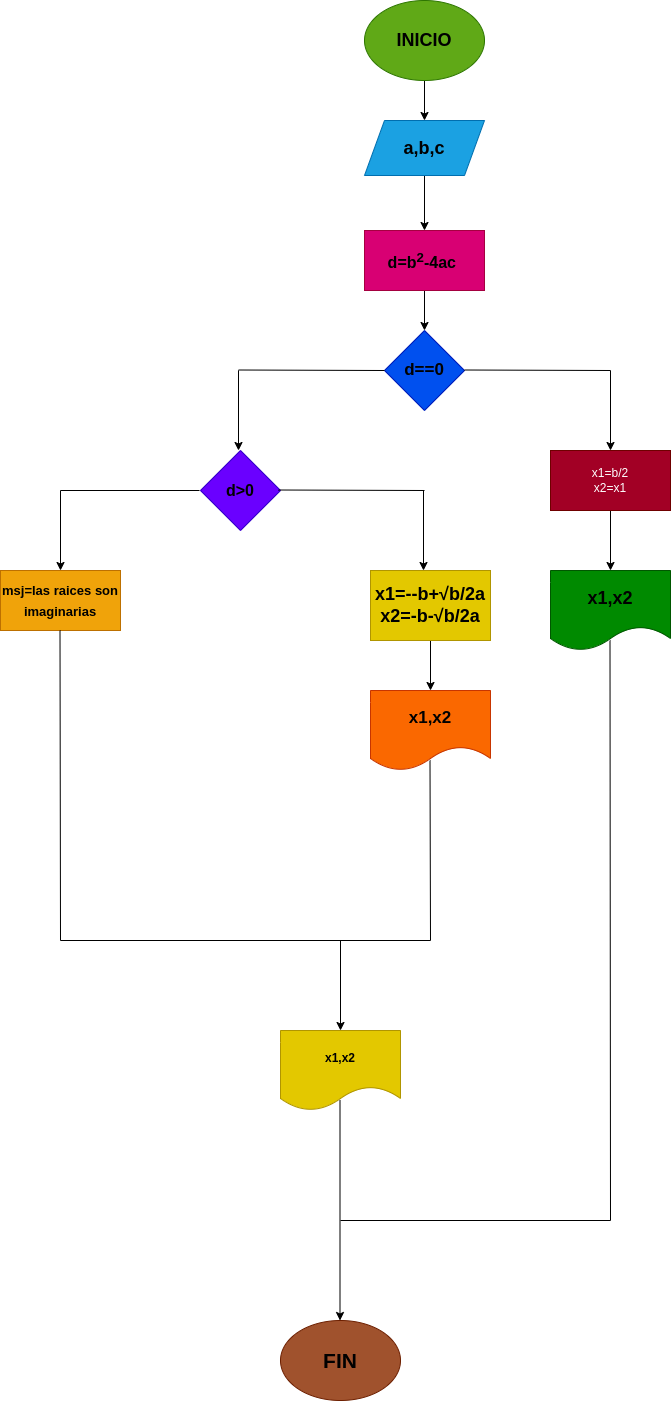

The diagram above was exported from draw.io. Its source (the exported page's mxGraphModel, read from the mxfile embedded in the PNG):
<mxGraphModel dx="2316" dy="411" grid="1" gridSize="10" guides="1" tooltips="1" connect="1" arrows="1" fold="1" page="1" pageScale="1" pageWidth="1654" pageHeight="2336" math="0" shadow="0">
  <root>
    <mxCell id="0" />
    <mxCell id="1" parent="0" />
    <mxCell id="2" value="" style="edgeStyle=none;html=1;" edge="1" parent="1" source="3" target="5">
      <mxGeometry relative="1" as="geometry" />
    </mxCell>
    <mxCell id="3" value="&lt;font color=&quot;#000000&quot; style=&quot;font-size: 18px;&quot;&gt;&lt;b&gt;INICIO&lt;/b&gt;&lt;/font&gt;" style="ellipse;whiteSpace=wrap;html=1;fillColor=#60a917;fontColor=#ffffff;strokeColor=#2D7600;" vertex="1" parent="1">
      <mxGeometry x="354" y="380" width="120" height="80" as="geometry" />
    </mxCell>
    <mxCell id="4" value="" style="edgeStyle=none;html=1;" edge="1" parent="1" source="5" target="7">
      <mxGeometry relative="1" as="geometry" />
    </mxCell>
    <mxCell id="5" value="&lt;b&gt;&lt;font color=&quot;#000000&quot; style=&quot;font-size: 18px;&quot;&gt;a,b,c&lt;/font&gt;&lt;/b&gt;" style="shape=parallelogram;perimeter=parallelogramPerimeter;whiteSpace=wrap;html=1;fixedSize=1;fillColor=#1ba1e2;fontColor=#ffffff;strokeColor=#006EAF;" vertex="1" parent="1">
      <mxGeometry x="354" y="500" width="120" height="55" as="geometry" />
    </mxCell>
    <mxCell id="6" value="" style="edgeStyle=none;html=1;" edge="1" parent="1" source="7" target="8">
      <mxGeometry relative="1" as="geometry" />
    </mxCell>
    <mxCell id="7" value="&lt;b style=&quot;font-size: 16px;&quot;&gt;&lt;font color=&quot;#000000&quot; style=&quot;font-size: 16px;&quot;&gt;d=b&lt;sup style=&quot;&quot;&gt;2&lt;/sup&gt;-4ac&lt;/font&gt;&lt;/b&gt;&lt;sup style=&quot;font-size: 16px;&quot;&gt;&lt;b style=&quot;&quot;&gt;&lt;font color=&quot;#000000&quot; style=&quot;font-size: 16px;&quot;&gt;&amp;nbsp;&lt;/font&gt;&lt;/b&gt;&lt;br&gt;&lt;/sup&gt;" style="rounded=0;whiteSpace=wrap;html=1;align=center;fillColor=#d80073;fontColor=#ffffff;strokeColor=#A50040;" vertex="1" parent="1">
      <mxGeometry x="354" y="610" width="120" height="60" as="geometry" />
    </mxCell>
    <mxCell id="8" value="&lt;font color=&quot;#000000&quot; style=&quot;font-size: 17px;&quot;&gt;&lt;b&gt;d==0&lt;/b&gt;&lt;/font&gt;" style="rhombus;whiteSpace=wrap;html=1;fillColor=#0050ef;fontColor=#ffffff;strokeColor=#001DBC;" vertex="1" parent="1">
      <mxGeometry x="374" y="710" width="80" height="80" as="geometry" />
    </mxCell>
    <mxCell id="9" value="" style="endArrow=none;html=1;" edge="1" parent="1">
      <mxGeometry width="50" height="50" relative="1" as="geometry">
        <mxPoint x="454" y="749.5" as="sourcePoint" />
        <mxPoint x="600" y="750" as="targetPoint" />
      </mxGeometry>
    </mxCell>
    <mxCell id="10" value="" style="endArrow=classic;html=1;" edge="1" parent="1">
      <mxGeometry width="50" height="50" relative="1" as="geometry">
        <mxPoint x="600" y="750" as="sourcePoint" />
        <mxPoint x="600" y="830" as="targetPoint" />
      </mxGeometry>
    </mxCell>
    <mxCell id="11" value="" style="edgeStyle=none;html=1;" edge="1" parent="1" source="12" target="16">
      <mxGeometry relative="1" as="geometry" />
    </mxCell>
    <mxCell id="12" value="x1=b/2&lt;br&gt;x2=x1" style="rounded=0;whiteSpace=wrap;html=1;fillColor=#a20025;fontColor=#ffffff;strokeColor=#6F0000;" vertex="1" parent="1">
      <mxGeometry x="540" y="830" width="120" height="60" as="geometry" />
    </mxCell>
    <mxCell id="13" value="" style="endArrow=none;html=1;" edge="1" parent="1">
      <mxGeometry width="50" height="50" relative="1" as="geometry">
        <mxPoint x="228" y="749.5" as="sourcePoint" />
        <mxPoint x="374" y="750" as="targetPoint" />
      </mxGeometry>
    </mxCell>
    <mxCell id="14" value="" style="endArrow=classic;html=1;" edge="1" parent="1">
      <mxGeometry width="50" height="50" relative="1" as="geometry">
        <mxPoint x="228" y="750" as="sourcePoint" />
        <mxPoint x="228" y="830" as="targetPoint" />
      </mxGeometry>
    </mxCell>
    <mxCell id="15" value="&lt;b&gt;&lt;font style=&quot;font-size: 16px;&quot; color=&quot;#000000&quot;&gt;d&amp;gt;0&lt;/font&gt;&lt;/b&gt;" style="rhombus;whiteSpace=wrap;html=1;fillColor=#6a00ff;fontColor=#ffffff;strokeColor=#3700CC;" vertex="1" parent="1">
      <mxGeometry x="190" y="830" width="80" height="80" as="geometry" />
    </mxCell>
    <mxCell id="16" value="&lt;b&gt;&lt;font color=&quot;#000000&quot; style=&quot;font-size: 18px;&quot;&gt;x1,x2&lt;/font&gt;&lt;/b&gt;" style="shape=document;whiteSpace=wrap;html=1;boundedLbl=1;fillColor=#008a00;fontColor=#ffffff;strokeColor=#005700;" vertex="1" parent="1">
      <mxGeometry x="540" y="950" width="120" height="80" as="geometry" />
    </mxCell>
    <mxCell id="17" value="" style="endArrow=none;html=1;" edge="1" parent="1">
      <mxGeometry width="50" height="50" relative="1" as="geometry">
        <mxPoint x="268" y="869.5" as="sourcePoint" />
        <mxPoint x="414" y="870" as="targetPoint" />
      </mxGeometry>
    </mxCell>
    <mxCell id="18" value="" style="endArrow=classic;html=1;" edge="1" parent="1">
      <mxGeometry width="50" height="50" relative="1" as="geometry">
        <mxPoint x="413" y="870" as="sourcePoint" />
        <mxPoint x="413" y="950" as="targetPoint" />
      </mxGeometry>
    </mxCell>
    <mxCell id="19" value="" style="edgeStyle=none;html=1;fontSize=17;" edge="1" parent="1" source="20" target="21">
      <mxGeometry relative="1" as="geometry" />
    </mxCell>
    <mxCell id="20" value="&lt;font style=&quot;font-size: 18px;&quot;&gt;&lt;b&gt;x1=-&lt;span style=&quot;font-family: &amp;quot;Google Sans&amp;quot;, arial, sans-serif; text-align: left;&quot;&gt;&lt;font style=&quot;font-size: 18px;&quot;&gt;-b+√b/2a&lt;br&gt;x2=&lt;/font&gt;&lt;/span&gt;&lt;span style=&quot;font-family: &amp;quot;Google Sans&amp;quot;, arial, sans-serif; text-align: left;&quot;&gt;-b-√b/2a&lt;/span&gt;&lt;/b&gt;&lt;/font&gt;&lt;span style=&quot;font-family: &amp;quot;Google Sans&amp;quot;, arial, sans-serif; text-align: left;&quot;&gt;&lt;font style=&quot;font-size: 17px;&quot;&gt;&lt;br&gt;&lt;/font&gt;&lt;/span&gt;" style="rounded=0;whiteSpace=wrap;html=1;fillColor=#e3c800;fontColor=#000000;strokeColor=#B09500;labelBackgroundColor=none;labelBorderColor=none;" vertex="1" parent="1">
      <mxGeometry x="360" y="950" width="120" height="70" as="geometry" />
    </mxCell>
    <mxCell id="21" value="&lt;b&gt;&lt;font style=&quot;font-size: 17px;&quot;&gt;x1,x2&lt;/font&gt;&lt;/b&gt;" style="shape=document;whiteSpace=wrap;html=1;boundedLbl=1;fillColor=#fa6800;fontColor=#000000;strokeColor=#C73500;" vertex="1" parent="1">
      <mxGeometry x="360" y="1070" width="120" height="80" as="geometry" />
    </mxCell>
    <mxCell id="22" value="" style="endArrow=none;html=1;" edge="1" parent="1">
      <mxGeometry width="50" height="50" relative="1" as="geometry">
        <mxPoint x="50" y="870" as="sourcePoint" />
        <mxPoint x="189" y="870" as="targetPoint" />
      </mxGeometry>
    </mxCell>
    <mxCell id="23" value="" style="endArrow=classic;html=1;" edge="1" parent="1">
      <mxGeometry width="50" height="50" relative="1" as="geometry">
        <mxPoint x="50" y="870" as="sourcePoint" />
        <mxPoint x="50" y="950" as="targetPoint" />
      </mxGeometry>
    </mxCell>
    <mxCell id="24" value="&lt;font style=&quot;font-size: 13px;&quot;&gt;&lt;b&gt;msj=las raices son imaginarias&lt;/b&gt;&lt;/font&gt;" style="rounded=0;whiteSpace=wrap;html=1;fontSize=17;fillColor=#f0a30a;fontColor=#000000;strokeColor=#BD7000;" vertex="1" parent="1">
      <mxGeometry x="-10" y="950" width="120" height="60" as="geometry" />
    </mxCell>
    <mxCell id="25" value="" style="endArrow=none;html=1;fontSize=13;" edge="1" parent="1">
      <mxGeometry width="50" height="50" relative="1" as="geometry">
        <mxPoint x="50" y="1320" as="sourcePoint" />
        <mxPoint x="49.5" y="1010" as="targetPoint" />
      </mxGeometry>
    </mxCell>
    <mxCell id="26" value="" style="endArrow=none;html=1;fontSize=13;" edge="1" parent="1">
      <mxGeometry width="50" height="50" relative="1" as="geometry">
        <mxPoint x="420" y="1320" as="sourcePoint" />
        <mxPoint x="419.5" y="1140" as="targetPoint" />
      </mxGeometry>
    </mxCell>
    <mxCell id="27" value="" style="endArrow=none;html=1;fontSize=13;" edge="1" parent="1">
      <mxGeometry width="50" height="50" relative="1" as="geometry">
        <mxPoint x="600" y="1600" as="sourcePoint" />
        <mxPoint x="599.5" y="1020" as="targetPoint" />
      </mxGeometry>
    </mxCell>
    <mxCell id="28" value="" style="endArrow=none;html=1;fontSize=13;" edge="1" parent="1">
      <mxGeometry width="50" height="50" relative="1" as="geometry">
        <mxPoint x="50" y="1320" as="sourcePoint" />
        <mxPoint x="420" y="1320" as="targetPoint" />
      </mxGeometry>
    </mxCell>
    <mxCell id="29" value="" style="endArrow=classic;html=1;fontSize=13;" edge="1" parent="1">
      <mxGeometry width="50" height="50" relative="1" as="geometry">
        <mxPoint x="330" y="1320" as="sourcePoint" />
        <mxPoint x="330" y="1410" as="targetPoint" />
      </mxGeometry>
    </mxCell>
    <mxCell id="30" value="&lt;b&gt;x1,x2&lt;/b&gt;" style="shape=document;whiteSpace=wrap;html=1;boundedLbl=1;fillColor=#e3c800;fontColor=#000000;strokeColor=#B09500;" vertex="1" parent="1">
      <mxGeometry x="270" y="1410" width="120" height="80" as="geometry" />
    </mxCell>
    <mxCell id="31" value="" style="endArrow=classic;html=1;fontSize=13;" edge="1" parent="1">
      <mxGeometry width="50" height="50" relative="1" as="geometry">
        <mxPoint x="329.5" y="1480" as="sourcePoint" />
        <mxPoint x="329.5" y="1700" as="targetPoint" />
      </mxGeometry>
    </mxCell>
    <mxCell id="32" value="&lt;b&gt;&lt;font style=&quot;font-size: 21px;&quot; color=&quot;#000000&quot;&gt;FIN&lt;/font&gt;&lt;/b&gt;" style="ellipse;whiteSpace=wrap;html=1;fontSize=13;fillColor=#a0522d;fontColor=#ffffff;strokeColor=#6D1F00;" vertex="1" parent="1">
      <mxGeometry x="270" y="1700" width="120" height="80" as="geometry" />
    </mxCell>
    <mxCell id="33" value="" style="endArrow=none;html=1;fontSize=13;" edge="1" parent="1">
      <mxGeometry width="50" height="50" relative="1" as="geometry">
        <mxPoint x="330" y="1600" as="sourcePoint" />
        <mxPoint x="600" y="1600" as="targetPoint" />
      </mxGeometry>
    </mxCell>
  </root>
</mxGraphModel>